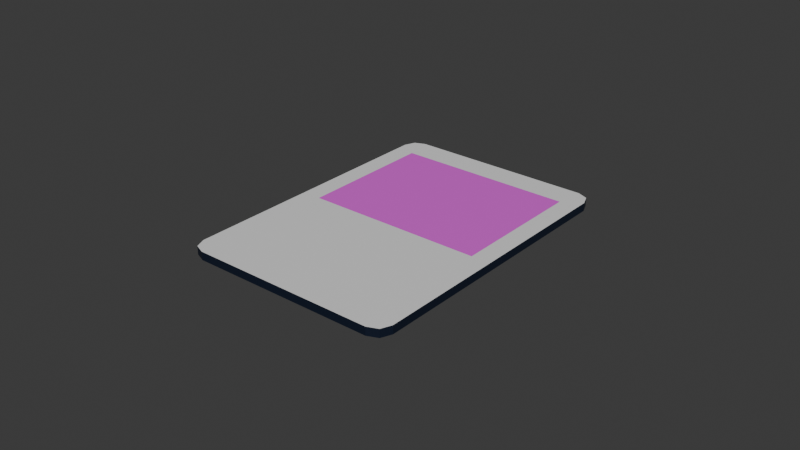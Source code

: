 # Source: playing_card.blend  (saved by Blender 4.3.34; exported with 4.5.12 LTS)
import bpy
from mathutils import Matrix  # noqa: F401  (used for matrix-valued properties, if any)

bpy.ops.wm.read_factory_settings(use_empty=True)
scene = bpy.context.scene
scene.name = 'Scene'

# ---- collections
col_collection = bpy.data.collections.new('Collection'); scene.collection.children.link(col_collection)

# ---- materials (node trees are filled in below, after node groups)
mat_front = bpy.data.materials.new('Front')
mat_front.alpha_threshold = 0.0
mat_front.roughness = 0.5
mat_front.line_color = (0.0, 0.0, 0.0, 1.0)
mat_back = bpy.data.materials.new('Back')
mat_graphics = bpy.data.materials.new('Graphics')

# ---- material node trees
mat_front.use_nodes = True; mat_front.node_tree.nodes.clear()
_N = mat_front.node_tree.nodes; _L = mat_front.node_tree.links
n0 = _N.new('ShaderNodeOutputMaterial'); n0.name = 'Material Output'; n0.location = (300, 300)
n1 = _N.new('ShaderNodeBsdfPrincipled'); n1.name = 'Principled BSDF'; n1.location = (10, 300)
n1.inputs[3].default_value = 1.45
_L.new(n1.outputs[0], n0.inputs[0])
n0.is_active_output = True
mat_back.use_nodes = True; mat_back.node_tree.nodes.clear()
_N = mat_back.node_tree.nodes; _L = mat_back.node_tree.links
n0 = _N.new('ShaderNodeBsdfPrincipled'); n0.name = 'Principled BSDF'; n0.location = (10, 300)
n0.inputs[0].default_value = (0.003151, 0.008626, 0.02473, 1.0)
n1 = _N.new('ShaderNodeOutputMaterial'); n1.name = 'Material Output'; n1.location = (300, 300)
_L.new(n0.outputs[0], n1.inputs[0])
n1.is_active_output = True
mat_graphics.use_nodes = True; mat_graphics.node_tree.nodes.clear()
_N = mat_graphics.node_tree.nodes; _L = mat_graphics.node_tree.links
n0 = _N.new('ShaderNodeBsdfPrincipled'); n0.name = 'Principled BSDF'; n0.location = (10, 300)
n0.inputs[0].default_value = (0.8003, 0.1009, 0.7801, 1.0)
n1 = _N.new('ShaderNodeOutputMaterial'); n1.name = 'Material Output'; n1.location = (300, 300)
_L.new(n0.outputs[0], n1.inputs[0])
n1.is_active_output = True

# ---- world
world_world = bpy.data.worlds.new('World'); scene.world = world_world
world_world.use_nodes = True; world_world.node_tree.nodes.clear()
_N = world_world.node_tree.nodes; _L = world_world.node_tree.links
n0 = _N.new('ShaderNodeOutputWorld'); n0.name = 'World Output'; n0.location = (300, 300)
n1 = _N.new('ShaderNodeBackground'); n1.name = 'Background'; n1.location = (10, 300)
n1.inputs[0].default_value = (0.05088, 0.05088, 0.05088, 1.0)
_L.new(n1.outputs[0], n0.inputs[0])
n0.is_active_output = True
world_world.color = (0.05088, 0.05088, 0.05088)
world_world.sun_shadow_jitter_overblur = 0.0

# ---- meshes
me_cube_001 = bpy.data.meshes.new('Cube.001')
me_cube_001.from_pydata([(-0.03015, -0.04954, -0.001338), (-0.035, -0.04469, -0.001338), (-0.03358, -0.04812, -0.001338), (-0.035, -0.04469, 0.001338), (-0.03015, -0.04954, 0.001338), (-0.03358, -0.04812, 0.001338), (-0.035, 0.04469, -0.001338), (-0.03015, 0.04954, -0.001338), (-0.03358, 0.04812, -0.001338), (-0.03015, 0.04954, 0.001338), (-0.035, 0.04469, 0.001338), (-0.03358, 0.04812, 0.001338), (0.035, -0.04469, -0.001338), (0.03015, -0.04954, -0.001338), (0.03358, -0.04812, -0.001338), (0.03015, -0.04954, 0.001338), (0.035, -0.04469, 0.001338), (0.03358, -0.04812, 0.001338), (0.03015, 0.04954, -0.001338), (0.035, 0.04469, -0.001338), (0.03358, 0.04812, -0.001338), (0.035, 0.04469, 0.001338), (0.03015, 0.04954, 0.001338), (0.03358, 0.04812, 0.001338), (0.02885, 0.04076, 0.001338), (0.02885, -0.003923, 0.001338), (0.02885, 0.02035, 0.001338), (-0.02885, -0.003923, 0.001338), (-0.02885, 0.04076, 0.001338), (-0.02885, 0.02035, 0.001338), (-0.035, 0.02035, 0.001338), (-0.035, -0.006364, 0.001338), (0.035, -0.006364, 0.001338), (0.035, 0.02035, 0.001338), (-0.035, 0.0432, 0.001338), (0.035, 0.0432, 0.001338)], [], [(13, 15, 4, 0), (1, 3, 31, 30, 34, 10, 6), (19, 21, 35, 33, 32, 16, 12), (21, 23, 22, 9, 11, 10, 34, 35), (7, 9, 22, 18), (0, 4, 5, 2), (2, 5, 3, 1), (9, 7, 8, 11), (11, 8, 6, 10), (21, 19, 20, 23), (23, 20, 18, 22), (15, 13, 14, 17), (17, 14, 12, 16), (6, 8, 7, 18, 20, 19, 12, 14, 13, 0, 2, 1), (29, 27, 25, 26, 24, 28), (32, 31, 3, 5, 4, 15, 17, 16), (27, 29, 30, 31), (25, 27, 31, 32), (26, 25, 32, 33), (29, 28, 34, 30), (24, 26, 33, 35), (28, 24, 35, 34)])
me_cube_001.polygons.foreach_set('material_index', [1, 1, 1, 0, 1, 1, 1, 1, 1, 1, 1, 1, 1, 1, 2, 0, 0, 0, 0, 0, 0, 0])
_uv = me_cube_001.uv_layers.new(name='UVMap')
_uv.uv.foreach_set('vector', [0.375, 0.7673, 0.625, 0.7673, 0.625, 0.9827, 0.375, 0.9827, 0.375, 0.01224, 0.625, 0.01224, 0.625, 0.1089, 0.625, 0.1764, 0.625, 0.234, 0.625, 0.2378, 0.375, 0.2378, 0.375, 0.5122, 0.625, 0.5122, 0.625, 0.516, 0.625, 0.5736, 0.625, 0.6411, 0.625, 0.7378, 0.375, 0.7378, 0.625, 0.5122, 0.6301, 0.5036, 0.6423, 0.5, 0.8577, 0.5, 0.8699, 0.5036, 0.875, 0.5122, 0.875, 0.516, 0.625, 0.516, 0.375, 0.2673, 0.625, 0.2673, 0.625, 0.4827, 0.375, 0.4827, 0.375, 0.9827, 0.625, 0.9827, 0.625, 1.0, 0.375, 1.0, 0.375, 0.0, 0.625, 0.0, 0.625, 0.01224, 0.375, 0.01224, 0.625, 0.2673, 0.375, 0.2673, 0.375, 0.25, 0.625, 0.25, 0.625, 0.25, 0.375, 0.25, 0.375, 0.2378, 0.625, 0.2378, 0.625, 0.5122, 0.375, 0.5122, 0.375, 0.5, 0.625, 0.5, 0.625, 0.5, 0.375, 0.5, 0.375, 0.4827, 0.625, 0.4827, 0.625, 0.7673, 0.375, 0.7673, 0.375, 0.75, 0.625, 0.75, 0.625, 0.75, 0.375, 0.75, 0.375, 0.7378, 0.625, 0.7378, 0.125, 0.5122, 0.1301, 0.5036, 0.1423, 0.5, 0.3577, 0.5, 0.3699, 0.5036, 0.375, 0.5122, 0.375, 0.7378, 0.3699, 0.7464, 0.3577, 0.75, 0.1423, 0.75, 0.1301, 0.7464, 0.125, 0.7378, 0.3538, 8.801e-05, 0.7745, 8.799e-05, 0.7745, 0.9999, 0.3538, 0.9999, 8.814e-05, 0.9999, 8.799e-05, 8.802e-05, 0.625, 0.6411, 0.875, 0.6411, 0.875, 0.7378, 0.8699, 0.7464, 0.8577, 0.75, 0.6423, 0.75, 0.6301, 0.7464, 0.625, 0.7378, 0.8488, 0.6081, 0.642, 0.2266, 0.625, 0.1764, 0.875, 0.6411, 0.6315, 0.632, 0.8488, 0.6081, 0.875, 0.6411, 0.625, 0.6411, 0.6286, 0.5672, 0.6315, 0.632, 0.625, 0.6411, 0.625, 0.5736, 0.642, 0.2266, 0.6272, 0.2442, 0.625, 0.234, 0.625, 0.1764, 0.6265, 0.5136, 0.6286, 0.5672, 0.625, 0.5736, 0.625, 0.516, 0.6272, 0.2442, 0.6265, 0.5136, 0.625, 0.516, 0.625, 0.234])
me_cube_001.materials.append(mat_front)
me_cube_001.materials.append(mat_back)
me_cube_001.materials.append(mat_graphics)
me_cube_001.update()

# ---- objects
ob_card = bpy.data.objects.new('Card', me_cube_001)

# ---- transforms, parenting, visibility, modifiers, constraints
ob_card.location = (0.0, 0.0, 0.0)

# ---- collection membership
col_collection.objects.link(ob_card)

# ---- scene / render settings (as saved in the file)
scene.frame_start = 1; scene.frame_end = 250; scene.frame_set(1)
scene.render.engine = 'BLENDER_EEVEE_NEXT'
bpy.context.view_layer.update()

# ---- added for rendering (the .blend has no active camera and no usable light): camera, sun
cam_auto = bpy.data.cameras.new('AutoCamera')
cam_auto.lens = 50.0
cam_auto.sensor_width = 36.0
cam_auto.clip_end = 1000.0
ob_auto_camera = bpy.data.objects.new('AutoCamera', cam_auto)
scene.collection.objects.link(ob_auto_camera)
ob_auto_camera.location = (0.185045, -0.222054, 0.148036)
ob_auto_camera.rotation_euler = (1.09748, -7.21219e-08, 0.694738)
scene.camera = ob_auto_camera
light_auto_sun = bpy.data.lights.new('AutoSun', 'SUN')
light_auto_sun.energy = 3.0
light_auto_sun.angle = 0.0523599
ob_auto_sun = bpy.data.objects.new('AutoSun', light_auto_sun)
scene.collection.objects.link(ob_auto_sun)
ob_auto_sun.rotation_euler = (0.872665, 0.174533, 0.523599)
bpy.context.view_layer.update()
